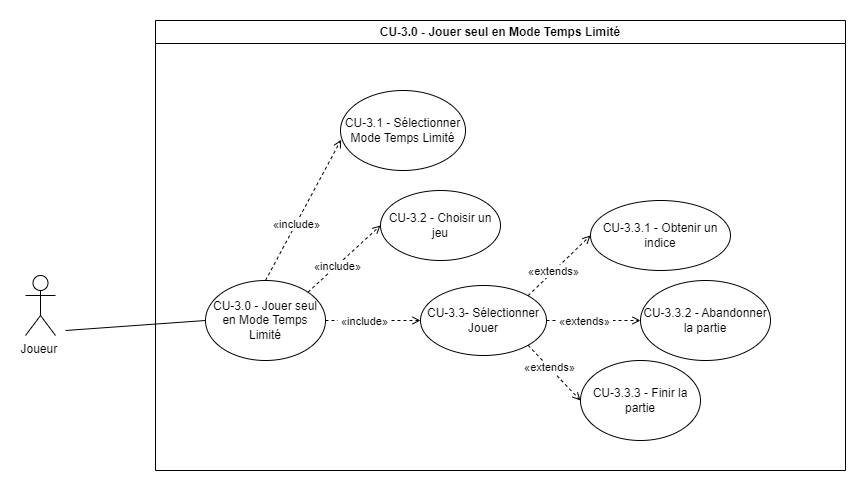

The diagram above was exported from draw.io. Its source (the exported page's mxGraphModel, read from the mxfile embedded in the PNG):
<mxGraphModel dx="1050" dy="530" grid="1" gridSize="10" guides="1" tooltips="1" connect="1" arrows="1" fold="1" page="1" pageScale="1" pageWidth="827" pageHeight="1169" math="0" shadow="0">
  <root>
    <mxCell id="0" />
    <mxCell id="1" parent="0" />
    <mxCell id="B7K0rY_MLUo9dC0dE_M6-1" value="CU-3.0 - Jouer seul en Mode Temps Limité" style="swimlane;whiteSpace=wrap;html=1;" vertex="1" parent="1">
      <mxGeometry x="310" y="120" width="690" height="450" as="geometry" />
    </mxCell>
    <mxCell id="B7K0rY_MLUo9dC0dE_M6-2" value="CU-3.0 - Jouer seul en Mode Temps Limité" style="ellipse;whiteSpace=wrap;html=1;" vertex="1" parent="B7K0rY_MLUo9dC0dE_M6-1">
      <mxGeometry x="50" y="260" width="120" height="80" as="geometry" />
    </mxCell>
    <mxCell id="B7K0rY_MLUo9dC0dE_M6-3" value="CU-3.1 - Sélectionner Mode Temps Limité" style="ellipse;whiteSpace=wrap;html=1;" vertex="1" parent="B7K0rY_MLUo9dC0dE_M6-1">
      <mxGeometry x="185" y="70" width="125" height="80" as="geometry" />
    </mxCell>
    <mxCell id="B7K0rY_MLUo9dC0dE_M6-4" value="CU-3.2 - Choisir un jeu" style="ellipse;whiteSpace=wrap;html=1;" vertex="1" parent="B7K0rY_MLUo9dC0dE_M6-1">
      <mxGeometry x="225" y="170" width="120" height="70" as="geometry" />
    </mxCell>
    <mxCell id="B7K0rY_MLUo9dC0dE_M6-5" value="CU-3.3- Sélectionner Jouer" style="ellipse;whiteSpace=wrap;html=1;" vertex="1" parent="B7K0rY_MLUo9dC0dE_M6-1">
      <mxGeometry x="265" y="265" width="126" height="70" as="geometry" />
    </mxCell>
    <mxCell id="B7K0rY_MLUo9dC0dE_M6-6" value="CU-3.3.1 - Obtenir un indice" style="ellipse;whiteSpace=wrap;html=1;" vertex="1" parent="B7K0rY_MLUo9dC0dE_M6-1">
      <mxGeometry x="435" y="180" width="140" height="70" as="geometry" />
    </mxCell>
    <mxCell id="B7K0rY_MLUo9dC0dE_M6-7" value="CU-3.3.2 - Abandonner la partie" style="ellipse;whiteSpace=wrap;html=1;" vertex="1" parent="B7K0rY_MLUo9dC0dE_M6-1">
      <mxGeometry x="485" y="260" width="130" height="80" as="geometry" />
    </mxCell>
    <mxCell id="B7K0rY_MLUo9dC0dE_M6-9" value="CU-3.3.3 - Finir la partie" style="ellipse;whiteSpace=wrap;html=1;" vertex="1" parent="B7K0rY_MLUo9dC0dE_M6-1">
      <mxGeometry x="425" y="340" width="120" height="80" as="geometry" />
    </mxCell>
    <mxCell id="B7K0rY_MLUo9dC0dE_M6-10" value="Joueur&amp;nbsp;" style="shape=umlActor;verticalLabelPosition=bottom;verticalAlign=top;html=1;outlineConnect=0;" vertex="1" parent="B7K0rY_MLUo9dC0dE_M6-1">
      <mxGeometry x="-130" y="255" width="30" height="60" as="geometry" />
    </mxCell>
    <mxCell id="B7K0rY_MLUo9dC0dE_M6-11" value="" style="html=1;verticalAlign=bottom;labelBackgroundColor=none;endArrow=open;endFill=0;dashed=1;rounded=0;exitX=0.5;exitY=0;exitDx=0;exitDy=0;entryX=0.005;entryY=0.615;entryDx=0;entryDy=0;entryPerimeter=0;" edge="1" parent="B7K0rY_MLUo9dC0dE_M6-1" source="B7K0rY_MLUo9dC0dE_M6-2" target="B7K0rY_MLUo9dC0dE_M6-3">
      <mxGeometry width="160" relative="1" as="geometry">
        <mxPoint x="-100" y="100" as="sourcePoint" />
        <mxPoint x="-20" y="-50" as="targetPoint" />
      </mxGeometry>
    </mxCell>
    <mxCell id="B7K0rY_MLUo9dC0dE_M6-12" value="&amp;nbsp;«include»&amp;nbsp;" style="edgeLabel;html=1;align=center;verticalAlign=middle;resizable=0;points=[];" vertex="1" connectable="0" parent="B7K0rY_MLUo9dC0dE_M6-11">
      <mxGeometry x="-0.2036" relative="1" as="geometry">
        <mxPoint as="offset" />
      </mxGeometry>
    </mxCell>
    <mxCell id="B7K0rY_MLUo9dC0dE_M6-13" value="" style="html=1;verticalAlign=bottom;labelBackgroundColor=none;endArrow=open;endFill=0;dashed=1;rounded=0;exitX=1;exitY=0;exitDx=0;exitDy=0;entryX=0;entryY=0.5;entryDx=0;entryDy=0;" edge="1" parent="B7K0rY_MLUo9dC0dE_M6-1" source="B7K0rY_MLUo9dC0dE_M6-2" target="B7K0rY_MLUo9dC0dE_M6-4">
      <mxGeometry width="160" relative="1" as="geometry">
        <mxPoint x="240" y="410" as="sourcePoint" />
        <mxPoint x="320" y="260" as="targetPoint" />
      </mxGeometry>
    </mxCell>
    <mxCell id="B7K0rY_MLUo9dC0dE_M6-14" value="&amp;nbsp;«include»&amp;nbsp;" style="edgeLabel;html=1;align=center;verticalAlign=middle;resizable=0;points=[];" vertex="1" connectable="0" parent="B7K0rY_MLUo9dC0dE_M6-13">
      <mxGeometry x="-0.2036" relative="1" as="geometry">
        <mxPoint as="offset" />
      </mxGeometry>
    </mxCell>
    <mxCell id="B7K0rY_MLUo9dC0dE_M6-15" value="" style="html=1;verticalAlign=bottom;labelBackgroundColor=none;endArrow=open;endFill=0;dashed=1;rounded=0;exitX=1;exitY=0.5;exitDx=0;exitDy=0;entryX=0;entryY=0.5;entryDx=0;entryDy=0;" edge="1" parent="B7K0rY_MLUo9dC0dE_M6-1" source="B7K0rY_MLUo9dC0dE_M6-2" target="B7K0rY_MLUo9dC0dE_M6-5">
      <mxGeometry width="160" relative="1" as="geometry">
        <mxPoint x="230" y="330" as="sourcePoint" />
        <mxPoint x="310" y="180" as="targetPoint" />
      </mxGeometry>
    </mxCell>
    <mxCell id="B7K0rY_MLUo9dC0dE_M6-16" value="&amp;nbsp;«include»&amp;nbsp;" style="edgeLabel;html=1;align=center;verticalAlign=middle;resizable=0;points=[];" vertex="1" connectable="0" parent="B7K0rY_MLUo9dC0dE_M6-15">
      <mxGeometry x="-0.2036" relative="1" as="geometry">
        <mxPoint as="offset" />
      </mxGeometry>
    </mxCell>
    <mxCell id="B7K0rY_MLUo9dC0dE_M6-17" value="" style="html=1;verticalAlign=bottom;labelBackgroundColor=none;endArrow=open;endFill=0;dashed=1;rounded=0;exitX=1;exitY=0;exitDx=0;exitDy=0;entryX=0;entryY=0.5;entryDx=0;entryDy=0;" edge="1" parent="B7K0rY_MLUo9dC0dE_M6-1" source="B7K0rY_MLUo9dC0dE_M6-5" target="B7K0rY_MLUo9dC0dE_M6-6">
      <mxGeometry width="160" relative="1" as="geometry">
        <mxPoint x="420" y="90" as="sourcePoint" />
        <mxPoint x="482" y="30" as="targetPoint" />
      </mxGeometry>
    </mxCell>
    <mxCell id="B7K0rY_MLUo9dC0dE_M6-18" value="&amp;nbsp;«extends»&amp;nbsp;" style="edgeLabel;html=1;align=center;verticalAlign=middle;resizable=0;points=[];" vertex="1" connectable="0" parent="B7K0rY_MLUo9dC0dE_M6-17">
      <mxGeometry x="-0.2036" relative="1" as="geometry">
        <mxPoint as="offset" />
      </mxGeometry>
    </mxCell>
    <mxCell id="B7K0rY_MLUo9dC0dE_M6-19" value="" style="html=1;verticalAlign=bottom;labelBackgroundColor=none;endArrow=open;endFill=0;dashed=1;rounded=0;exitX=1;exitY=0.5;exitDx=0;exitDy=0;" edge="1" parent="B7K0rY_MLUo9dC0dE_M6-1" source="B7K0rY_MLUo9dC0dE_M6-5" target="B7K0rY_MLUo9dC0dE_M6-7">
      <mxGeometry width="160" relative="1" as="geometry">
        <mxPoint x="530" y="100" as="sourcePoint" />
        <mxPoint x="592" y="40" as="targetPoint" />
      </mxGeometry>
    </mxCell>
    <mxCell id="B7K0rY_MLUo9dC0dE_M6-20" value="&amp;nbsp;«extends»&amp;nbsp;" style="edgeLabel;html=1;align=center;verticalAlign=middle;resizable=0;points=[];" vertex="1" connectable="0" parent="B7K0rY_MLUo9dC0dE_M6-19">
      <mxGeometry x="-0.2036" relative="1" as="geometry">
        <mxPoint as="offset" />
      </mxGeometry>
    </mxCell>
    <mxCell id="B7K0rY_MLUo9dC0dE_M6-21" value="" style="html=1;verticalAlign=bottom;labelBackgroundColor=none;endArrow=open;endFill=0;dashed=1;rounded=0;exitX=1;exitY=1;exitDx=0;exitDy=0;entryX=0;entryY=0.5;entryDx=0;entryDy=0;" edge="1" parent="B7K0rY_MLUo9dC0dE_M6-1" source="B7K0rY_MLUo9dC0dE_M6-5" target="B7K0rY_MLUo9dC0dE_M6-9">
      <mxGeometry width="160" relative="1" as="geometry">
        <mxPoint x="620" y="170" as="sourcePoint" />
        <mxPoint x="682" y="110" as="targetPoint" />
      </mxGeometry>
    </mxCell>
    <mxCell id="B7K0rY_MLUo9dC0dE_M6-22" value="&amp;nbsp;«extends»&amp;nbsp;" style="edgeLabel;html=1;align=center;verticalAlign=middle;resizable=0;points=[];" vertex="1" connectable="0" parent="B7K0rY_MLUo9dC0dE_M6-21">
      <mxGeometry x="-0.2036" relative="1" as="geometry">
        <mxPoint as="offset" />
      </mxGeometry>
    </mxCell>
    <mxCell id="B7K0rY_MLUo9dC0dE_M6-25" value="" style="endArrow=none;html=1;rounded=0;entryX=0;entryY=0.5;entryDx=0;entryDy=0;" edge="1" parent="1" target="B7K0rY_MLUo9dC0dE_M6-2">
      <mxGeometry width="50" height="50" relative="1" as="geometry">
        <mxPoint x="220" y="430" as="sourcePoint" />
        <mxPoint x="700" y="310" as="targetPoint" />
      </mxGeometry>
    </mxCell>
  </root>
</mxGraphModel>